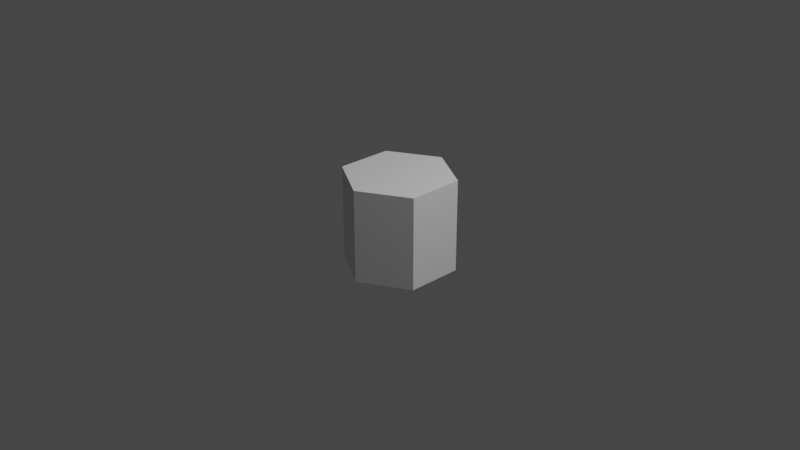 # Source: test.blend  (saved by Blender 2.93.21; exported with 4.5.12 LTS)
import bpy
from mathutils import Matrix  # noqa: F401  (used for matrix-valued properties, if any)

bpy.ops.wm.read_factory_settings(use_empty=True)
scene = bpy.context.scene
scene.name = 'Scene'

# ---- collections
col_collection = bpy.data.collections.new('Collection'); scene.collection.children.link(col_collection)

# ---- world
world_world = bpy.data.worlds.new('World'); scene.world = world_world
world_world.use_nodes = True; world_world.node_tree.nodes.clear()
_N = world_world.node_tree.nodes; _L = world_world.node_tree.links
n0 = _N.new('ShaderNodeOutputWorld'); n0.name = 'World Output'; n0.location = (300, 300)
n1 = _N.new('ShaderNodeBackground'); n1.name = 'Background'; n1.location = (10, 300)
n1.inputs[0].default_value = (0.05088, 0.05088, 0.05088, 1.0)
_L.new(n1.outputs[0], n0.inputs[0])
n0.is_active_output = True
world_world.color = (0.05088, 0.05088, 0.05088)
world_world.use_sun_shadow = False
world_world.sun_shadow_jitter_overblur = 0.0

# ---- cameras
cam_camera = bpy.data.cameras.new('Camera')
cam_camera.clip_end = 100.0
cam_camera.ortho_scale = 7.314

# ---- lights
light_light = bpy.data.lights.new('Light', 'POINT')
light_light.transmission_factor = 0.0
light_light.energy = 1000.0
light_light.shadow_soft_size = 0.1
light_light.shadow_maximum_resolution = 0.006
light_light.use_absolute_resolution = True

# ---- meshes
me_cylinder = bpy.data.meshes.new('Cylinder')
me_cylinder.from_pydata([(0.0, 0.6, -0.5), (0.0, 0.6, 0.5), (0.5196, 0.3, -0.5), (0.5196, 0.3, 0.5), (0.5196, -0.3, -0.5), (0.5196, -0.3, 0.5), (-5.245e-08, -0.6, -0.5), (-5.245e-08, -0.6, 0.5), (-0.5196, -0.3, -0.5), (-0.5196, -0.3, 0.5), (-0.5196, 0.3, -0.5), (-0.5196, 0.3, 0.5)], [], [(0, 1, 3, 2), (2, 3, 5, 4), (4, 5, 7, 6), (6, 7, 9, 8), (3, 1, 11, 9, 7, 5), (8, 9, 11, 10), (10, 11, 1, 0), (0, 2, 4, 6, 8, 10)])
_uv = me_cylinder.uv_layers.new(name='UVMap')
_uv.uv.foreach_set('vector', [1.0, 0.5, 1.0, 1.0, 0.8333, 1.0, 0.8333, 0.5, 0.8333, 0.5, 0.8333, 1.0, 0.6667, 1.0, 0.6667, 0.5, 0.6667, 0.5, 0.6667, 1.0, 0.5, 1.0, 0.5, 0.5, 0.5, 0.5, 0.5, 1.0, 0.3333, 1.0, 0.3333, 0.5, 0.4578, 0.37, 0.25, 0.49, 0.04215, 0.37, 0.04215, 0.13, 0.25, 0.01, 0.4578, 0.13, 0.3333, 0.5, 0.3333, 1.0, 0.1667, 1.0, 0.1667, 0.5, 0.1667, 0.5, 0.1667, 1.0, -8.941e-08, 1.0, -8.941e-08, 0.5, 0.75, 0.49, 0.9578, 0.37, 0.9578, 0.13, 0.75, 0.01, 0.5422, 0.13, 0.5422, 0.37])
me_cylinder.use_remesh_fix_poles = True
me_cylinder.use_remesh_preserve_attributes = False
me_cylinder.update()

# ---- objects
ob_light = bpy.data.objects.new('Light', light_light)
ob_camera = bpy.data.objects.new('Camera', cam_camera)
ob_cylinder = bpy.data.objects.new('Cylinder', me_cylinder)

# ---- transforms, parenting, visibility, modifiers, constraints
ob_light.location = (4.076, 1.005, 5.904)
ob_light.rotation_euler = (0.6503, 0.05522, 1.866)
ob_light.lock_rotations_4d = False
ob_light.empty_display_type = 'ARROWS'
ob_light.color = (0.0, 0.0, 0.0, 0.0)
ob_light.lineart.crease_threshold = 0.0
ob_camera.location = (7.359, -6.926, 4.958)
ob_camera.rotation_euler = (1.109, 0.0, 0.8149)
ob_camera.lock_rotations_4d = False
ob_camera.empty_display_type = 'ARROWS'
ob_camera.color = (0.0, 0.0, 0.0, 0.0)
ob_camera.display_type = 'WIRE'
ob_camera.lineart.crease_threshold = 0.0
ob_cylinder.location = (0.0, 0.0, 0.0)

# ---- collection membership
col_collection.objects.link(ob_light)
col_collection.objects.link(ob_camera)
col_collection.objects.link(ob_cylinder)

# ---- scene / render settings (as saved in the file)
scene.camera = ob_camera
scene.frame_start = 1; scene.frame_end = 250; scene.frame_set(1)
scene.render.engine = 'BLENDER_EEVEE_NEXT'
scene.cycles.use_denoising = False
scene.cycles.samples = 128
scene.cycles.sampling_pattern = 'TABULATED_SOBOL'
scene.cycles.use_adaptive_sampling = False
scene.cycles.use_light_tree = False
scene.view_settings.view_transform = 'Filmic'
bpy.context.view_layer.update()
